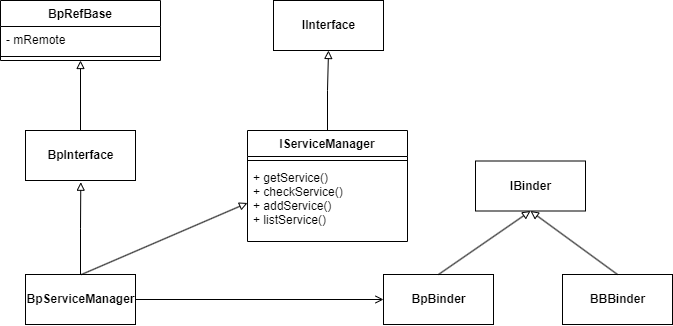

The diagram above was exported from draw.io. Its source (the exported page's mxGraphModel, read from the mxfile embedded in the PNG):
<mxGraphModel dx="1185" dy="628" grid="0" gridSize="10" guides="1" tooltips="1" connect="1" arrows="1" fold="1" page="1" pageScale="1" pageWidth="827" pageHeight="1169" math="0" shadow="0">
  <root>
    <mxCell id="0" />
    <mxCell id="1" parent="0" />
    <mxCell id="zoEQyii1gIFzr0lpihxq-10" style="edgeStyle=orthogonalEdgeStyle;rounded=0;orthogonalLoop=1;jettySize=auto;html=1;exitX=0.5;exitY=0;exitDx=0;exitDy=0;entryX=0.5;entryY=1;entryDx=0;entryDy=0;endArrow=block;endFill=0;" edge="1" parent="1" source="zoEQyii1gIFzr0lpihxq-5" target="zoEQyii1gIFzr0lpihxq-9">
      <mxGeometry relative="1" as="geometry" />
    </mxCell>
    <mxCell id="zoEQyii1gIFzr0lpihxq-5" value="IServiceManager" style="swimlane;fontStyle=1;align=center;verticalAlign=top;childLayout=stackLayout;horizontal=1;startSize=26;horizontalStack=0;resizeParent=1;resizeParentMax=0;resizeLast=0;collapsible=1;marginBottom=0;" vertex="1" parent="1">
      <mxGeometry x="332" y="343" width="160" height="111" as="geometry" />
    </mxCell>
    <mxCell id="zoEQyii1gIFzr0lpihxq-7" value="" style="line;strokeWidth=1;fillColor=none;align=left;verticalAlign=middle;spacingTop=-1;spacingLeft=3;spacingRight=3;rotatable=0;labelPosition=right;points=[];portConstraint=eastwest;strokeColor=inherit;" vertex="1" parent="zoEQyii1gIFzr0lpihxq-5">
      <mxGeometry y="26" width="160" height="8" as="geometry" />
    </mxCell>
    <mxCell id="zoEQyii1gIFzr0lpihxq-8" value="+ getService()&#10;+ checkService()&#10;+ addService()&#10;+ listService()" style="text;strokeColor=none;fillColor=none;align=left;verticalAlign=top;spacingLeft=4;spacingRight=4;overflow=hidden;rotatable=0;points=[[0,0.5],[1,0.5]];portConstraint=eastwest;" vertex="1" parent="zoEQyii1gIFzr0lpihxq-5">
      <mxGeometry y="34" width="160" height="77" as="geometry" />
    </mxCell>
    <mxCell id="zoEQyii1gIFzr0lpihxq-9" value="&lt;b&gt;IInterface&lt;/b&gt;" style="html=1;" vertex="1" parent="1">
      <mxGeometry x="358" y="213" width="110" height="50" as="geometry" />
    </mxCell>
    <mxCell id="zoEQyii1gIFzr0lpihxq-11" value="BpRefBase" style="swimlane;fontStyle=1;align=center;verticalAlign=top;childLayout=stackLayout;horizontal=1;startSize=26;horizontalStack=0;resizeParent=1;resizeParentMax=0;resizeLast=0;collapsible=1;marginBottom=0;" vertex="1" parent="1">
      <mxGeometry x="85" y="213" width="160" height="60" as="geometry" />
    </mxCell>
    <mxCell id="zoEQyii1gIFzr0lpihxq-12" value="- mRemote" style="text;strokeColor=none;fillColor=none;align=left;verticalAlign=top;spacingLeft=4;spacingRight=4;overflow=hidden;rotatable=0;points=[[0,0.5],[1,0.5]];portConstraint=eastwest;" vertex="1" parent="zoEQyii1gIFzr0lpihxq-11">
      <mxGeometry y="26" width="160" height="26" as="geometry" />
    </mxCell>
    <mxCell id="zoEQyii1gIFzr0lpihxq-13" value="" style="line;strokeWidth=1;fillColor=none;align=left;verticalAlign=middle;spacingTop=-1;spacingLeft=3;spacingRight=3;rotatable=0;labelPosition=right;points=[];portConstraint=eastwest;strokeColor=inherit;" vertex="1" parent="zoEQyii1gIFzr0lpihxq-11">
      <mxGeometry y="52" width="160" height="8" as="geometry" />
    </mxCell>
    <mxCell id="zoEQyii1gIFzr0lpihxq-15" value="&lt;b&gt;BpInterface&lt;/b&gt;" style="html=1;" vertex="1" parent="1">
      <mxGeometry x="110" y="343" width="110" height="50" as="geometry" />
    </mxCell>
    <mxCell id="zoEQyii1gIFzr0lpihxq-16" style="edgeStyle=orthogonalEdgeStyle;rounded=0;orthogonalLoop=1;jettySize=auto;html=1;exitX=0.5;exitY=0;exitDx=0;exitDy=0;entryX=0.5;entryY=1;entryDx=0;entryDy=0;endArrow=block;endFill=0;" edge="1" parent="1" source="zoEQyii1gIFzr0lpihxq-15">
      <mxGeometry relative="1" as="geometry">
        <mxPoint x="164" y="353" as="sourcePoint" />
        <mxPoint x="165" y="273" as="targetPoint" />
      </mxGeometry>
    </mxCell>
    <mxCell id="zoEQyii1gIFzr0lpihxq-18" style="edgeStyle=orthogonalEdgeStyle;rounded=0;orthogonalLoop=1;jettySize=auto;html=1;exitX=0.5;exitY=0;exitDx=0;exitDy=0;endArrow=block;endFill=0;" edge="1" parent="1" source="zoEQyii1gIFzr0lpihxq-17">
      <mxGeometry relative="1" as="geometry">
        <mxPoint x="165.28571428571433" y="394.71428571428567" as="targetPoint" />
      </mxGeometry>
    </mxCell>
    <mxCell id="zoEQyii1gIFzr0lpihxq-25" style="edgeStyle=orthogonalEdgeStyle;rounded=0;orthogonalLoop=1;jettySize=auto;html=1;exitX=1;exitY=0.5;exitDx=0;exitDy=0;entryX=0;entryY=0.5;entryDx=0;entryDy=0;endArrow=open;endFill=0;" edge="1" parent="1" source="zoEQyii1gIFzr0lpihxq-17" target="zoEQyii1gIFzr0lpihxq-20">
      <mxGeometry relative="1" as="geometry" />
    </mxCell>
    <mxCell id="zoEQyii1gIFzr0lpihxq-17" value="&lt;b&gt;BpServiceManager&lt;/b&gt;" style="html=1;" vertex="1" parent="1">
      <mxGeometry x="110" y="487" width="110" height="50" as="geometry" />
    </mxCell>
    <mxCell id="zoEQyii1gIFzr0lpihxq-19" value="" style="endArrow=block;html=1;rounded=0;entryX=0;entryY=0.5;entryDx=0;entryDy=0;endFill=0;" edge="1" parent="1" target="zoEQyii1gIFzr0lpihxq-8">
      <mxGeometry width="50" height="50" relative="1" as="geometry">
        <mxPoint x="166" y="487" as="sourcePoint" />
        <mxPoint x="216" y="437" as="targetPoint" />
      </mxGeometry>
    </mxCell>
    <mxCell id="zoEQyii1gIFzr0lpihxq-20" value="&lt;b&gt;BpBinder&lt;/b&gt;" style="html=1;" vertex="1" parent="1">
      <mxGeometry x="468" y="487" width="110" height="50" as="geometry" />
    </mxCell>
    <mxCell id="zoEQyii1gIFzr0lpihxq-21" value="&lt;b&gt;BBBinder&lt;/b&gt;" style="html=1;" vertex="1" parent="1">
      <mxGeometry x="647" y="487" width="110" height="50" as="geometry" />
    </mxCell>
    <mxCell id="zoEQyii1gIFzr0lpihxq-22" value="&lt;b&gt;IBinder&lt;/b&gt;" style="html=1;" vertex="1" parent="1">
      <mxGeometry x="560" y="373.5" width="110" height="50" as="geometry" />
    </mxCell>
    <mxCell id="zoEQyii1gIFzr0lpihxq-23" value="" style="endArrow=block;html=1;rounded=0;entryX=0.5;entryY=1;entryDx=0;entryDy=0;endFill=0;exitX=0.5;exitY=0;exitDx=0;exitDy=0;" edge="1" parent="1" source="zoEQyii1gIFzr0lpihxq-20" target="zoEQyii1gIFzr0lpihxq-22">
      <mxGeometry width="50" height="50" relative="1" as="geometry">
        <mxPoint x="455" y="495" as="sourcePoint" />
        <mxPoint x="621" y="423.5" as="targetPoint" />
      </mxGeometry>
    </mxCell>
    <mxCell id="zoEQyii1gIFzr0lpihxq-24" value="" style="endArrow=block;html=1;rounded=0;entryX=0.5;entryY=1;entryDx=0;entryDy=0;endFill=0;exitX=0.5;exitY=0;exitDx=0;exitDy=0;" edge="1" parent="1" source="zoEQyii1gIFzr0lpihxq-21" target="zoEQyii1gIFzr0lpihxq-22">
      <mxGeometry width="50" height="50" relative="1" as="geometry">
        <mxPoint x="589" y="503.5" as="sourcePoint" />
        <mxPoint x="681" y="440" as="targetPoint" />
      </mxGeometry>
    </mxCell>
  </root>
</mxGraphModel>